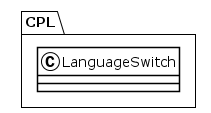

The diagram above was rendered by PlantUML. Its source (embedded in the PNG):
@startuml
!theme plain
package CPL {
class LanguageSwitch {
}
}
@enduml